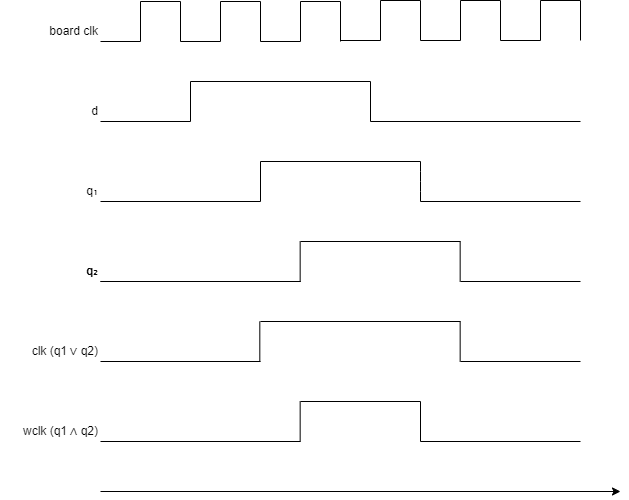

The diagram above was exported from draw.io. Its source (the exported page's mxGraphModel, read from the mxfile embedded in the PNG):
<mxGraphModel dx="772" dy="817" grid="1" gridSize="10" guides="1" tooltips="1" connect="1" arrows="1" fold="1" page="1" pageScale="1" pageWidth="850" pageHeight="1100" math="0" shadow="0">
  <root>
    <mxCell id="0" />
    <mxCell id="1" parent="0" />
    <mxCell id="2" value="" style="endArrow=classic;html=1;" parent="1" edge="1">
      <mxGeometry width="50" height="50" relative="1" as="geometry">
        <mxPoint x="160" y="730" as="sourcePoint" />
        <mxPoint x="680" y="730" as="targetPoint" />
      </mxGeometry>
    </mxCell>
    <mxCell id="3" value="board clk" style="text;html=1;strokeColor=none;fillColor=none;align=right;verticalAlign=middle;whiteSpace=wrap;rounded=0;" parent="1" vertex="1">
      <mxGeometry x="90" y="260" width="70" height="20" as="geometry" />
    </mxCell>
    <mxCell id="4" value="" style="endArrow=none;html=1;" parent="1" edge="1">
      <mxGeometry width="50" height="50" relative="1" as="geometry">
        <mxPoint x="160" y="280" as="sourcePoint" />
        <mxPoint x="200" y="280" as="targetPoint" />
      </mxGeometry>
    </mxCell>
    <mxCell id="5" value="" style="endArrow=none;html=1;" parent="1" edge="1">
      <mxGeometry width="50" height="50" relative="1" as="geometry">
        <mxPoint x="200" y="240" as="sourcePoint" />
        <mxPoint x="200" y="280" as="targetPoint" />
      </mxGeometry>
    </mxCell>
    <mxCell id="8" value="" style="endArrow=none;html=1;" parent="1" edge="1">
      <mxGeometry width="50" height="50" relative="1" as="geometry">
        <mxPoint x="200" y="240" as="sourcePoint" />
        <mxPoint x="240" y="240" as="targetPoint" />
      </mxGeometry>
    </mxCell>
    <mxCell id="9" value="" style="endArrow=none;html=1;" parent="1" edge="1">
      <mxGeometry width="50" height="50" relative="1" as="geometry">
        <mxPoint x="240" y="240" as="sourcePoint" />
        <mxPoint x="240" y="280" as="targetPoint" />
      </mxGeometry>
    </mxCell>
    <mxCell id="14" value="" style="group" parent="1" vertex="1" connectable="0">
      <mxGeometry x="240" y="240" width="80" height="40" as="geometry" />
    </mxCell>
    <mxCell id="10" value="" style="endArrow=none;html=1;" parent="14" edge="1">
      <mxGeometry width="50" height="50" relative="1" as="geometry">
        <mxPoint y="40" as="sourcePoint" />
        <mxPoint x="40" y="40" as="targetPoint" />
      </mxGeometry>
    </mxCell>
    <mxCell id="11" value="" style="endArrow=none;html=1;" parent="14" edge="1">
      <mxGeometry width="50" height="50" relative="1" as="geometry">
        <mxPoint x="40" as="sourcePoint" />
        <mxPoint x="40" y="40" as="targetPoint" />
      </mxGeometry>
    </mxCell>
    <mxCell id="12" value="" style="endArrow=none;html=1;" parent="14" edge="1">
      <mxGeometry width="50" height="50" relative="1" as="geometry">
        <mxPoint x="40" as="sourcePoint" />
        <mxPoint x="80" as="targetPoint" />
      </mxGeometry>
    </mxCell>
    <mxCell id="13" value="" style="endArrow=none;html=1;" parent="14" edge="1">
      <mxGeometry width="50" height="50" relative="1" as="geometry">
        <mxPoint x="80" as="sourcePoint" />
        <mxPoint x="80" y="40" as="targetPoint" />
      </mxGeometry>
    </mxCell>
    <mxCell id="15" value="" style="group" parent="1" vertex="1" connectable="0">
      <mxGeometry x="320" y="240" width="80" height="40" as="geometry" />
    </mxCell>
    <mxCell id="16" value="" style="endArrow=none;html=1;" parent="15" edge="1">
      <mxGeometry width="50" height="50" relative="1" as="geometry">
        <mxPoint y="40" as="sourcePoint" />
        <mxPoint x="40" y="40" as="targetPoint" />
      </mxGeometry>
    </mxCell>
    <mxCell id="17" value="" style="endArrow=none;html=1;" parent="15" edge="1">
      <mxGeometry width="50" height="50" relative="1" as="geometry">
        <mxPoint x="40" as="sourcePoint" />
        <mxPoint x="40" y="40" as="targetPoint" />
      </mxGeometry>
    </mxCell>
    <mxCell id="18" value="" style="endArrow=none;html=1;" parent="15" edge="1">
      <mxGeometry width="50" height="50" relative="1" as="geometry">
        <mxPoint x="40" as="sourcePoint" />
        <mxPoint x="80" as="targetPoint" />
      </mxGeometry>
    </mxCell>
    <mxCell id="19" value="" style="endArrow=none;html=1;" parent="15" edge="1">
      <mxGeometry width="50" height="50" relative="1" as="geometry">
        <mxPoint x="80" as="sourcePoint" />
        <mxPoint x="80" y="40" as="targetPoint" />
      </mxGeometry>
    </mxCell>
    <mxCell id="20" value="" style="endArrow=none;html=1;" parent="1" edge="1">
      <mxGeometry width="50" height="50" relative="1" as="geometry">
        <mxPoint x="400" y="279" as="sourcePoint" />
        <mxPoint x="440" y="279" as="targetPoint" />
      </mxGeometry>
    </mxCell>
    <mxCell id="21" value="" style="endArrow=none;html=1;" parent="1" edge="1">
      <mxGeometry width="50" height="50" relative="1" as="geometry">
        <mxPoint x="440" y="239" as="sourcePoint" />
        <mxPoint x="440" y="279" as="targetPoint" />
      </mxGeometry>
    </mxCell>
    <mxCell id="22" value="" style="endArrow=none;html=1;" parent="1" edge="1">
      <mxGeometry width="50" height="50" relative="1" as="geometry">
        <mxPoint x="440" y="239" as="sourcePoint" />
        <mxPoint x="480" y="239" as="targetPoint" />
      </mxGeometry>
    </mxCell>
    <mxCell id="23" value="" style="endArrow=none;html=1;" parent="1" edge="1">
      <mxGeometry width="50" height="50" relative="1" as="geometry">
        <mxPoint x="480" y="239" as="sourcePoint" />
        <mxPoint x="480" y="279" as="targetPoint" />
      </mxGeometry>
    </mxCell>
    <mxCell id="24" value="" style="group" parent="1" vertex="1" connectable="0">
      <mxGeometry x="480" y="239" width="80" height="40" as="geometry" />
    </mxCell>
    <mxCell id="25" value="" style="endArrow=none;html=1;" parent="24" edge="1">
      <mxGeometry width="50" height="50" relative="1" as="geometry">
        <mxPoint y="40" as="sourcePoint" />
        <mxPoint x="40" y="40" as="targetPoint" />
      </mxGeometry>
    </mxCell>
    <mxCell id="26" value="" style="endArrow=none;html=1;" parent="24" edge="1">
      <mxGeometry width="50" height="50" relative="1" as="geometry">
        <mxPoint x="40" as="sourcePoint" />
        <mxPoint x="40" y="40" as="targetPoint" />
      </mxGeometry>
    </mxCell>
    <mxCell id="27" value="" style="endArrow=none;html=1;" parent="24" edge="1">
      <mxGeometry width="50" height="50" relative="1" as="geometry">
        <mxPoint x="40" as="sourcePoint" />
        <mxPoint x="80" as="targetPoint" />
      </mxGeometry>
    </mxCell>
    <mxCell id="28" value="" style="endArrow=none;html=1;" parent="24" edge="1">
      <mxGeometry width="50" height="50" relative="1" as="geometry">
        <mxPoint x="80" as="sourcePoint" />
        <mxPoint x="80" y="40" as="targetPoint" />
      </mxGeometry>
    </mxCell>
    <mxCell id="29" value="" style="group" parent="1" vertex="1" connectable="0">
      <mxGeometry x="560" y="239" width="80" height="40" as="geometry" />
    </mxCell>
    <mxCell id="30" value="" style="endArrow=none;html=1;" parent="29" edge="1">
      <mxGeometry width="50" height="50" relative="1" as="geometry">
        <mxPoint y="40" as="sourcePoint" />
        <mxPoint x="40" y="40" as="targetPoint" />
      </mxGeometry>
    </mxCell>
    <mxCell id="31" value="" style="endArrow=none;html=1;" parent="29" edge="1">
      <mxGeometry width="50" height="50" relative="1" as="geometry">
        <mxPoint x="40" as="sourcePoint" />
        <mxPoint x="40" y="40" as="targetPoint" />
      </mxGeometry>
    </mxCell>
    <mxCell id="32" value="" style="endArrow=none;html=1;" parent="29" edge="1">
      <mxGeometry width="50" height="50" relative="1" as="geometry">
        <mxPoint x="40" as="sourcePoint" />
        <mxPoint x="80" as="targetPoint" />
      </mxGeometry>
    </mxCell>
    <mxCell id="33" value="" style="endArrow=none;html=1;" parent="29" edge="1">
      <mxGeometry width="50" height="50" relative="1" as="geometry">
        <mxPoint x="80" as="sourcePoint" />
        <mxPoint x="80" y="40" as="targetPoint" />
      </mxGeometry>
    </mxCell>
    <mxCell id="34" value="d" style="text;html=1;strokeColor=none;fillColor=none;align=right;verticalAlign=middle;whiteSpace=wrap;rounded=0;" parent="1" vertex="1">
      <mxGeometry x="120" y="340" width="40" height="20" as="geometry" />
    </mxCell>
    <mxCell id="35" value="" style="endArrow=none;html=1;" parent="1" edge="1">
      <mxGeometry width="50" height="50" relative="1" as="geometry">
        <mxPoint x="160" y="360" as="sourcePoint" />
        <mxPoint x="250" y="360" as="targetPoint" />
      </mxGeometry>
    </mxCell>
    <mxCell id="36" value="" style="endArrow=none;html=1;" parent="1" edge="1">
      <mxGeometry width="50" height="50" relative="1" as="geometry">
        <mxPoint x="250" y="320" as="sourcePoint" />
        <mxPoint x="250" y="360" as="targetPoint" />
      </mxGeometry>
    </mxCell>
    <mxCell id="37" value="" style="endArrow=none;html=1;" parent="1" edge="1">
      <mxGeometry width="50" height="50" relative="1" as="geometry">
        <mxPoint x="430" y="320" as="sourcePoint" />
        <mxPoint x="250" y="320" as="targetPoint" />
      </mxGeometry>
    </mxCell>
    <mxCell id="50" value="q&lt;span style=&quot;font-family: &amp;#34;lucida grande&amp;#34; , &amp;#34;lucida sans unicode&amp;#34; , sans-serif&quot;&gt;₁&lt;/span&gt;" style="text;html=1;strokeColor=none;fillColor=none;align=right;verticalAlign=middle;whiteSpace=wrap;rounded=0;" parent="1" vertex="1">
      <mxGeometry x="120" y="420" width="40" height="20" as="geometry" />
    </mxCell>
    <mxCell id="51" value="q&lt;span style=&quot;font-family: &amp;#34;lucida grande&amp;#34; , &amp;#34;lucida sans unicode&amp;#34; , sans-serif&quot;&gt;₂&lt;/span&gt;" style="text;html=1;strokeColor=none;fillColor=none;align=right;verticalAlign=middle;whiteSpace=wrap;rounded=0;" parent="1" vertex="1">
      <mxGeometry x="120" y="500" width="40" height="20" as="geometry" />
    </mxCell>
    <mxCell id="53" value="" style="endArrow=none;html=1;" parent="1" edge="1">
      <mxGeometry width="50" height="50" relative="1" as="geometry">
        <mxPoint x="160" y="440" as="sourcePoint" />
        <mxPoint x="320" y="440" as="targetPoint" />
      </mxGeometry>
    </mxCell>
    <mxCell id="54" value="" style="endArrow=none;html=1;" parent="1" edge="1">
      <mxGeometry width="50" height="50" relative="1" as="geometry">
        <mxPoint x="160" y="520" as="sourcePoint" />
        <mxPoint x="360" y="520" as="targetPoint" />
      </mxGeometry>
    </mxCell>
    <mxCell id="61" value="" style="endArrow=none;html=1;" parent="1" edge="1">
      <mxGeometry width="50" height="50" relative="1" as="geometry">
        <mxPoint x="320" y="400" as="sourcePoint" />
        <mxPoint x="320" y="440" as="targetPoint" />
      </mxGeometry>
    </mxCell>
    <mxCell id="64" value="" style="endArrow=none;html=1;" parent="1" edge="1">
      <mxGeometry width="50" height="50" relative="1" as="geometry">
        <mxPoint x="359.65999999999997" y="480" as="sourcePoint" />
        <mxPoint x="359.65999999999997" y="520" as="targetPoint" />
      </mxGeometry>
    </mxCell>
    <mxCell id="65" value="" style="endArrow=none;html=1;" parent="1" edge="1">
      <mxGeometry width="50" height="50" relative="1" as="geometry">
        <mxPoint x="360" y="480" as="sourcePoint" />
        <mxPoint x="520" y="480" as="targetPoint" />
      </mxGeometry>
    </mxCell>
    <mxCell id="71" value="" style="endArrow=none;html=1;" parent="1" edge="1">
      <mxGeometry width="50" height="50" relative="1" as="geometry">
        <mxPoint x="519.66" y="480" as="sourcePoint" />
        <mxPoint x="519.66" y="520" as="targetPoint" />
      </mxGeometry>
    </mxCell>
    <mxCell id="82" value="" style="endArrow=none;html=1;" edge="1" parent="1">
      <mxGeometry width="50" height="50" relative="1" as="geometry">
        <mxPoint x="320" y="400" as="sourcePoint" />
        <mxPoint x="480" y="400" as="targetPoint" />
      </mxGeometry>
    </mxCell>
    <mxCell id="83" value="" style="endArrow=none;html=1;" edge="1" parent="1">
      <mxGeometry width="50" height="50" relative="1" as="geometry">
        <mxPoint x="429.9999999999999" y="320" as="sourcePoint" />
        <mxPoint x="429.9999999999999" y="360" as="targetPoint" />
      </mxGeometry>
    </mxCell>
    <mxCell id="84" value="" style="endArrow=none;html=1;" edge="1" parent="1">
      <mxGeometry width="50" height="50" relative="1" as="geometry">
        <mxPoint x="429.9999999999999" y="360" as="sourcePoint" />
        <mxPoint x="640" y="360" as="targetPoint" />
      </mxGeometry>
    </mxCell>
    <mxCell id="85" value="" style="endArrow=none;html=1;" edge="1" parent="1">
      <mxGeometry width="50" height="50" relative="1" as="geometry">
        <mxPoint x="480" y="400" as="sourcePoint" />
        <mxPoint x="480" y="440" as="targetPoint" />
        <Array as="points">
          <mxPoint x="480" y="420" />
        </Array>
      </mxGeometry>
    </mxCell>
    <mxCell id="86" value="" style="endArrow=none;html=1;" edge="1" parent="1">
      <mxGeometry width="50" height="50" relative="1" as="geometry">
        <mxPoint x="479.9999999999999" y="440" as="sourcePoint" />
        <mxPoint x="640" y="440" as="targetPoint" />
      </mxGeometry>
    </mxCell>
    <mxCell id="87" value="" style="endArrow=none;html=1;" edge="1" parent="1">
      <mxGeometry width="50" height="50" relative="1" as="geometry">
        <mxPoint x="519.9999999999999" y="520" as="sourcePoint" />
        <mxPoint x="640" y="520" as="targetPoint" />
      </mxGeometry>
    </mxCell>
    <mxCell id="88" value="q&lt;span style=&quot;font-family: &amp;#34;lucida grande&amp;#34; , &amp;#34;lucida sans unicode&amp;#34; , sans-serif&quot;&gt;₂&lt;/span&gt;" style="text;html=1;strokeColor=none;fillColor=none;align=right;verticalAlign=middle;whiteSpace=wrap;rounded=0;" vertex="1" parent="1">
      <mxGeometry x="120" y="500" width="40" height="20" as="geometry" />
    </mxCell>
    <mxCell id="89" value="" style="endArrow=none;html=1;" edge="1" parent="1">
      <mxGeometry width="50" height="50" relative="1" as="geometry">
        <mxPoint x="159.9999999999999" y="520" as="sourcePoint" />
        <mxPoint x="360" y="520" as="targetPoint" />
      </mxGeometry>
    </mxCell>
    <mxCell id="90" value="" style="endArrow=none;html=1;" edge="1" parent="1">
      <mxGeometry width="50" height="50" relative="1" as="geometry">
        <mxPoint x="319.30999999999983" y="560" as="sourcePoint" />
        <mxPoint x="319.30999999999983" y="600" as="targetPoint" />
      </mxGeometry>
    </mxCell>
    <mxCell id="91" value="" style="endArrow=none;html=1;" edge="1" parent="1">
      <mxGeometry width="50" height="50" relative="1" as="geometry">
        <mxPoint x="320" y="560" as="sourcePoint" />
        <mxPoint x="520" y="560" as="targetPoint" />
      </mxGeometry>
    </mxCell>
    <mxCell id="92" value="" style="endArrow=none;html=1;" edge="1" parent="1">
      <mxGeometry width="50" height="50" relative="1" as="geometry">
        <mxPoint x="519.6599999999999" y="560" as="sourcePoint" />
        <mxPoint x="519.6599999999999" y="600" as="targetPoint" />
      </mxGeometry>
    </mxCell>
    <mxCell id="93" value="" style="endArrow=none;html=1;" edge="1" parent="1">
      <mxGeometry width="50" height="50" relative="1" as="geometry">
        <mxPoint x="520" y="600" as="sourcePoint" />
        <mxPoint x="640" y="600" as="targetPoint" />
      </mxGeometry>
    </mxCell>
    <mxCell id="94" value="clk (q1 ∨ q2)" style="text;html=1;strokeColor=none;fillColor=none;align=right;verticalAlign=middle;whiteSpace=wrap;rounded=0;" vertex="1" parent="1">
      <mxGeometry x="60" y="580" width="100" height="20" as="geometry" />
    </mxCell>
    <mxCell id="95" value="" style="endArrow=none;html=1;" edge="1" parent="1">
      <mxGeometry width="50" height="50" relative="1" as="geometry">
        <mxPoint x="159.9999999999999" y="600" as="sourcePoint" />
        <mxPoint x="320" y="600" as="targetPoint" />
      </mxGeometry>
    </mxCell>
    <mxCell id="102" value="" style="endArrow=none;html=1;" edge="1" parent="1">
      <mxGeometry width="50" height="50" relative="1" as="geometry">
        <mxPoint x="359.65999999999985" y="640" as="sourcePoint" />
        <mxPoint x="359.65999999999985" y="680" as="targetPoint" />
      </mxGeometry>
    </mxCell>
    <mxCell id="103" value="" style="endArrow=none;html=1;" edge="1" parent="1">
      <mxGeometry width="50" height="50" relative="1" as="geometry">
        <mxPoint x="360" y="640" as="sourcePoint" />
        <mxPoint x="480" y="640" as="targetPoint" />
      </mxGeometry>
    </mxCell>
    <mxCell id="104" value="" style="endArrow=none;html=1;" edge="1" parent="1">
      <mxGeometry width="50" height="50" relative="1" as="geometry">
        <mxPoint x="479.9999999999999" y="640" as="sourcePoint" />
        <mxPoint x="479.9999999999999" y="680" as="targetPoint" />
      </mxGeometry>
    </mxCell>
    <mxCell id="105" value="" style="endArrow=none;html=1;" edge="1" parent="1">
      <mxGeometry width="50" height="50" relative="1" as="geometry">
        <mxPoint x="480" y="680" as="sourcePoint" />
        <mxPoint x="640" y="680" as="targetPoint" />
      </mxGeometry>
    </mxCell>
    <mxCell id="106" value="wclk (q1 ∧ q2)" style="text;html=1;strokeColor=none;fillColor=none;align=right;verticalAlign=middle;whiteSpace=wrap;rounded=0;" vertex="1" parent="1">
      <mxGeometry x="70" y="660" width="90" height="20" as="geometry" />
    </mxCell>
    <mxCell id="107" value="" style="endArrow=none;html=1;" edge="1" parent="1">
      <mxGeometry width="50" height="50" relative="1" as="geometry">
        <mxPoint x="159.9999999999999" y="680" as="sourcePoint" />
        <mxPoint x="360" y="680" as="targetPoint" />
      </mxGeometry>
    </mxCell>
  </root>
</mxGraphModel>